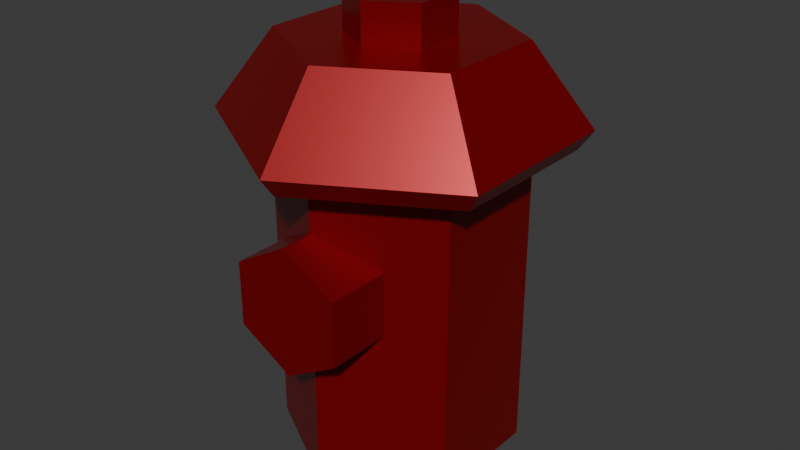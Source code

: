 # Source: fireHydrant.blend  (saved by Blender 5.0.119; exported with 4.5.12 LTS)
import bpy
from mathutils import Matrix  # noqa: F401  (used for matrix-valued properties, if any)

bpy.ops.wm.read_factory_settings(use_empty=True)
scene = bpy.context.scene
scene.name = 'Scene'

# ---- collections
col_collection = bpy.data.collections.new('Collection'); scene.collection.children.link(col_collection)

# ---- materials (node trees are filled in below, after node groups)
mat_hydrant_red = bpy.data.materials.new('Hydrant Red')

# ---- material node trees
mat_hydrant_red.use_nodes = True; mat_hydrant_red.node_tree.nodes.clear()
_N = mat_hydrant_red.node_tree.nodes; _L = mat_hydrant_red.node_tree.links
n0 = _N.new('ShaderNodeBsdfPrincipled'); n0.name = 'Principled BSDF'; n0.location = (-200, 100)
n0.inputs[0].default_value = (0.2856, 0.0, 0.001653, 1.0)
n0.inputs[1].default_value = 0.4618
n0.inputs[2].default_value = 0.3368
n1 = _N.new('ShaderNodeOutputMaterial'); n1.name = 'Material Output'; n1.location = (200, 100)
_L.new(n0.outputs[0], n1.inputs[0])
n1.is_active_output = True

# ---- world
world_world = bpy.data.worlds.new('World'); scene.world = world_world
world_world.use_nodes = True; world_world.node_tree.nodes.clear()
_N = world_world.node_tree.nodes; _L = world_world.node_tree.links
n0 = _N.new('ShaderNodeOutputWorld'); n0.name = 'World Output'; n0.location = (300, 300)
n1 = _N.new('ShaderNodeBackground'); n1.name = 'Background'; n1.location = (10, 300)
n1.inputs[0].default_value = (0.05088, 0.05088, 0.05088, 1.0)
_L.new(n1.outputs[0], n0.inputs[0])
n0.is_active_output = True
world_world.color = (0.05088, 0.05088, 0.05088)
world_world.sun_shadow_jitter_overblur = 0.0

# ---- meshes
me_cylinder = bpy.data.meshes.new('Cylinder')
me_cylinder.from_pydata([(0.0, 1.0, -1.0), (0.0, 1.0, 1.0), (0.866, 0.5, -1.0), (0.866, 0.5, 1.0), (0.866, -0.5, -1.0), (0.866, -0.5, 1.0), (0.0, -1.0, -1.0), (0.0, -1.0, 1.0), (-0.866, -0.5, -1.0), (-0.866, -0.5, 1.0), (-0.866, 0.5, -1.0), (-0.866, 0.5, 1.0)], [], [(0, 1, 3, 2), (2, 3, 5, 4), (4, 5, 7, 6), (6, 7, 9, 8), (3, 1, 11, 9, 7, 5), (8, 9, 11, 10), (10, 11, 1, 0), (0, 2, 4, 6, 8, 10)])
_uv = me_cylinder.uv_layers.new(name='UVMap')
_uv.uv.foreach_set('vector', [1.0, 0.5, 1.0, 1.0, 0.8333, 1.0, 0.8333, 0.5, 0.8333, 0.5, 0.8333, 1.0, 0.6667, 1.0, 0.6667, 0.5, 0.6667, 0.5, 0.6667, 1.0, 0.5, 1.0, 0.5, 0.5, 0.5, 0.5, 0.5, 1.0, 0.3333, 1.0, 0.3333, 0.5, 0.4578, 0.37, 0.25, 0.49, 0.04215, 0.37, 0.04215, 0.13, 0.25, 0.01, 0.4578, 0.13, 0.3333, 0.5, 0.3333, 1.0, 0.1667, 1.0, 0.1667, 0.5, 0.1667, 0.5, 0.1667, 1.0, -8.941e-08, 1.0, -8.941e-08, 0.5, 0.75, 0.49, 0.9578, 0.37, 0.9578, 0.13, 0.75, 0.01, 0.5422, 0.13, 0.5422, 0.37])
me_cylinder.materials.append(mat_hydrant_red)
me_cylinder.update()
me_cone = bpy.data.meshes.new('Cone')
me_cone.from_pydata([(0.0, 1.0, -1.0), (0.0, 0.6573, 0.1795), (0.866, 0.5, -1.0), (0.5692, 0.3286, 0.1795), (0.866, -0.5, -1.0), (0.5692, -0.3286, 0.1795), (0.0, -1.0, -1.0), (0.0, -0.6573, 0.1795), (-0.866, -0.5, -1.0), (-0.5692, -0.3286, 0.1795), (-0.866, 0.5, -1.0), (-0.5692, 0.3286, 0.1795), (0.7944, 0.4587, -1.288), (0.0, 8.155e-10, -1.288), (0.0, 0.9173, -1.288), (0.7944, -0.4587, -1.288), (0.0, -0.9173, -1.288), (-0.7944, -0.4587, -1.288), (-0.7944, 0.4587, -1.288), (0.2544, 0.1469, 0.1795), (0.0, 0.2938, 0.1795), (0.2544, -0.1469, 0.1795), (0.0, -0.2938, 0.1795), (-0.2544, -0.1469, 0.1795), (-0.2544, 0.1469, 0.1795), (0.0, 0.2938, 0.7584), (0.0, -1.551e-09, 0.7584), (0.2544, 0.1469, 0.7584), (0.2544, -0.1469, 0.7584), (0.0, -0.2938, 0.7584), (-0.2544, -0.1469, 0.7584), (-0.2544, 0.1469, 0.7584)], [], [(4, 6, 16, 15), (21, 19, 27, 28), (0, 1, 3, 2), (2, 4, 15, 12), (23, 22, 29, 30), (2, 3, 5, 4), (0, 2, 12, 14), (20, 24, 31, 25), (4, 5, 7, 6), (8, 10, 18, 17), (19, 20, 25, 27), (6, 7, 9, 8), (10, 0, 14, 18), (22, 21, 28, 29), (8, 9, 11, 10), (6, 8, 17, 16), (24, 23, 30, 31), (10, 11, 1, 0), (13, 14, 12), (13, 12, 15), (13, 15, 16), (13, 16, 17), (13, 17, 18), (13, 18, 14), (20, 19, 3, 1), (19, 21, 5, 3), (21, 22, 7, 5), (22, 23, 9, 7), (23, 24, 11, 9), (24, 20, 1, 11), (26, 27, 25), (26, 28, 27), (26, 29, 28), (26, 30, 29), (26, 31, 30), (26, 25, 31)])
_uv = me_cone.uv_layers.new(name='UVMap')
_uv.uv.foreach_set('vector', [0.6667, 0.5, 0.5, 0.5, 0.5, 0.5, 0.6667, 0.5, 0.3429, 0.1964, 0.3429, 0.3036, 0.3429, 0.3036, 0.3429, 0.1964, 1.0, 0.5, 1.0, 1.0, 0.8333, 1.0, 0.8333, 0.5, 0.8333, 0.5, 0.6667, 0.5, 0.6667, 0.5, 0.8333, 0.5, 0.1571, 0.1964, 0.25, 0.1427, 0.25, 0.1427, 0.1571, 0.1964, 0.8333, 0.5, 0.8333, 1.0, 0.6667, 1.0, 0.6667, 0.5, 1.0, 0.5, 0.8333, 0.5, 0.8333, 0.5, 1.0, 0.5, 0.25, 0.3573, 0.1571, 0.3036, 0.1571, 0.3036, 0.25, 0.3573, 0.6667, 0.5, 0.6667, 1.0, 0.5, 1.0, 0.5, 0.5, 0.3333, 0.5, 0.1667, 0.5, 0.1667, 0.5, 0.3333, 0.5, 0.3429, 0.3036, 0.25, 0.3573, 0.25, 0.3573, 0.3429, 0.3036, 0.5, 0.5, 0.5, 1.0, 0.3333, 1.0, 0.3333, 0.5, 0.1667, 0.5, -8.941e-08, 0.5, -8.941e-08, 0.5, 0.1667, 0.5, 0.25, 0.1427, 0.3429, 0.1964, 0.3429, 0.1964, 0.25, 0.1427, 0.3333, 0.5, 0.3333, 1.0, 0.1667, 1.0, 0.1667, 0.5, 0.5, 0.5, 0.3333, 0.5, 0.3333, 0.5, 0.5, 0.5, 0.1571, 0.3036, 0.1571, 0.1964, 0.1571, 0.1964, 0.1571, 0.3036, 0.1667, 0.5, 0.1667, 1.0, -8.941e-08, 1.0, -8.941e-08, 0.5, 0.75, 0.25, 0.75, 0.49, 0.9578, 0.37, 0.75, 0.25, 0.9578, 0.37, 0.9578, 0.13, 0.75, 0.25, 0.9578, 0.13, 0.75, 0.01, 0.75, 0.25, 0.75, 0.01, 0.5422, 0.13, 0.75, 0.25, 0.5422, 0.13, 0.5422, 0.37, 0.75, 0.25, 0.5422, 0.37, 0.75, 0.49, 0.25, 0.3573, 0.3429, 0.3036, 0.4578, 0.37, 0.25, 0.49, 0.3429, 0.3036, 0.3429, 0.1964, 0.4578, 0.13, 0.4578, 0.37, 0.3429, 0.1964, 0.25, 0.1427, 0.25, 0.01, 0.4578, 0.13, 0.25, 0.1427, 0.1571, 0.1964, 0.04215, 0.13, 0.25, 0.01, 0.1571, 0.1964, 0.1571, 0.3036, 0.04215, 0.37, 0.04215, 0.13, 0.1571, 0.3036, 0.25, 0.3573, 0.25, 0.49, 0.04215, 0.37, 0.25, 0.25, 0.3429, 0.3036, 0.25, 0.3573, 0.25, 0.25, 0.3429, 0.1964, 0.3429, 0.3036, 0.25, 0.25, 0.25, 0.1427, 0.3429, 0.1964, 0.25, 0.25, 0.1571, 0.1964, 0.25, 0.1427, 0.25, 0.25, 0.1571, 0.3036, 0.1571, 0.1964, 0.25, 0.25, 0.25, 0.3573, 0.1571, 0.3036])
me_cone.materials.append(mat_hydrant_red)
me_cone.update()
me_cylinder_001 = bpy.data.meshes.new('Cylinder.001')
me_cylinder_001.from_pydata([(0.0, 1.0, -1.0), (0.0, 1.0, 1.0), (0.866, 0.5, -1.0), (0.866, 0.5, 1.0), (0.866, -0.5, -1.0), (0.866, -0.5, 1.0), (0.0, -1.0, -1.0), (0.0, -1.0, 1.0), (-0.866, -0.5, -1.0), (-0.866, -0.5, 1.0), (-0.866, 0.5, -1.0), (-0.866, 0.5, 1.0)], [], [(0, 1, 3, 2), (2, 3, 5, 4), (4, 5, 7, 6), (6, 7, 9, 8), (3, 1, 11, 9, 7, 5), (8, 9, 11, 10), (10, 11, 1, 0), (0, 2, 4, 6, 8, 10)])
_uv = me_cylinder_001.uv_layers.new(name='UVMap')
_uv.uv.foreach_set('vector', [1.0, 0.5, 1.0, 1.0, 0.8333, 1.0, 0.8333, 0.5, 0.8333, 0.5, 0.8333, 1.0, 0.6667, 1.0, 0.6667, 0.5, 0.6667, 0.5, 0.6667, 1.0, 0.5, 1.0, 0.5, 0.5, 0.5, 0.5, 0.5, 1.0, 0.3333, 1.0, 0.3333, 0.5, 0.4578, 0.37, 0.25, 0.49, 0.04215, 0.37, 0.04215, 0.13, 0.25, 0.01, 0.4578, 0.13, 0.3333, 0.5, 0.3333, 1.0, 0.1667, 1.0, 0.1667, 0.5, 0.1667, 0.5, 0.1667, 1.0, -8.941e-08, 1.0, -8.941e-08, 0.5, 0.75, 0.49, 0.9578, 0.37, 0.9578, 0.13, 0.75, 0.01, 0.5422, 0.13, 0.5422, 0.37])
me_cylinder_001.materials.append(mat_hydrant_red)
me_cylinder_001.update()

# ---- objects
ob_cylinder = bpy.data.objects.new('Cylinder', me_cylinder)
ob_cone = bpy.data.objects.new('Cone', me_cone)
ob_cylinder_001 = bpy.data.objects.new('Cylinder.001', me_cylinder_001)

# ---- transforms, parenting, visibility, modifiers, constraints
ob_cylinder.location = (0.0, 0.0, 1.0)
ob_cylinder.scale = (0.6, 0.6, 1.0)
ob_cone.location = (0.0, 0.0, 2.0)
ob_cone.scale = (0.8634, 0.8634, 0.3359)
ob_cylinder_001.location = (0.0, -0.4463, 1.0)
ob_cylinder_001.rotation_euler = (1.571, -0.0, 0.0)
ob_cylinder_001.scale = (0.3181, 0.3181, 0.3181)

# ---- collection membership
col_collection.objects.link(ob_cylinder)
col_collection.objects.link(ob_cone)
col_collection.objects.link(ob_cylinder_001)

# ---- scene / render settings (as saved in the file)
scene.frame_start = 1; scene.frame_end = 100; scene.frame_set(1)
scene.render.engine = 'CYCLES'
scene.render.image_settings.file_format = 'OPEN_EXR_MULTILAYER'
scene.render.image_settings.color_depth = '16'
scene.render.image_settings.exr_codec = 'DWAA'
scene.render.image_settings.color_management = 'OVERRIDE'
scene.render.bake_bias = 0.0
scene.render.bake_samples = 0
scene.cycles.samples = 1024
scene.view_settings.look = 'AgX - Medium High Contrast'
bpy.context.view_layer.update()

# ---- added for rendering (the .blend has no active camera and no usable light): camera, sun
cam_auto = bpy.data.cameras.new('AutoCamera')
cam_auto.lens = 50.0
cam_auto.sensor_width = 36.0
cam_auto.clip_end = 1000.0
ob_auto_camera = bpy.data.objects.new('AutoCamera', cam_auto)
scene.collection.objects.link(ob_auto_camera)
ob_auto_camera.location = (2.96967, -3.5636, 3.5031)
ob_auto_camera.rotation_euler = (1.09748, -7.21219e-08, 0.694738)
scene.camera = ob_auto_camera
light_auto_sun = bpy.data.lights.new('AutoSun', 'SUN')
light_auto_sun.energy = 3.0
light_auto_sun.angle = 0.0523599
ob_auto_sun = bpy.data.objects.new('AutoSun', light_auto_sun)
scene.collection.objects.link(ob_auto_sun)
ob_auto_sun.rotation_euler = (0.872665, 0.174533, 0.523599)
bpy.context.view_layer.update()
